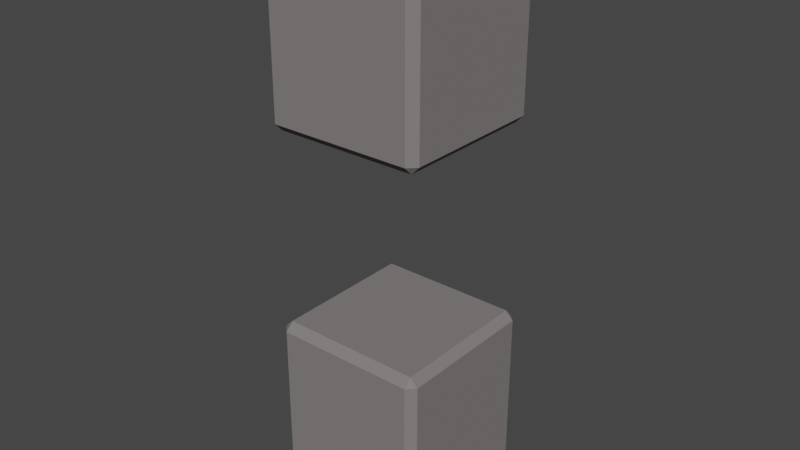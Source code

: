 # Source: Wall_End.blend  (saved by Blender 2.93.20; exported with 4.5.12 LTS)
import bpy
from mathutils import Matrix  # noqa: F401  (used for matrix-valued properties, if any)

bpy.ops.wm.read_factory_settings(use_empty=True)
scene = bpy.context.scene
scene.name = 'Scene'

# ---- collections
col_collection = bpy.data.collections.new('Collection'); scene.collection.children.link(col_collection)

# ---- materials (node trees are filled in below, after node groups)
mat_rock = bpy.data.materials.new('Rock')
mat_rock.use_transparent_shadow = False
mat_rock.diffuse_color = (0.214, 0.196, 0.196, 1.0)
mat_rock.roughness = 1.0
mat_wood = bpy.data.materials.new('Wood')
mat_wood.use_transparent_shadow = False
mat_wood.diffuse_color = (0.2079, 0.09831, 0.02555, 1.0)
mat_wood.roughness = 1.0
mat_wood.specular_intensity = 0.0
mat_water = bpy.data.materials.new('Water')
mat_water.alpha_threshold = 0.0
mat_water.use_transparent_shadow = False
mat_water.diffuse_color = (0.03866, 0.0381, 0.3264, 1.0)
mat_water.roughness = 0.4897
mat_water.specular_intensity = 0.2692
mat_water.line_color = (0.0, 0.0, 0.0, 1.0)

# ---- material node trees

# ---- world
world_world = bpy.data.worlds.new('World'); scene.world = world_world
world_world.use_nodes = True; world_world.node_tree.nodes.clear()
_N = world_world.node_tree.nodes; _L = world_world.node_tree.links
n0 = _N.new('ShaderNodeOutputWorld'); n0.name = 'World Output'; n0.location = (300, 300)
n1 = _N.new('ShaderNodeBackground'); n1.name = 'Background'; n1.location = (10, 300)
n1.inputs[0].default_value = (0.05088, 0.05088, 0.05088, 1.0)
_L.new(n1.outputs[0], n0.inputs[0])
n0.is_active_output = True
world_world.color = (0.05088, 0.05088, 0.05088)
world_world.use_sun_shadow = False
world_world.sun_shadow_jitter_overblur = 0.0

# ---- meshes
me_cube = bpy.data.meshes.new('Cube')
me_cube.from_pydata([(1.002, 0.2244, -0.2744), (1.028, 0.25, -0.2744), (1.028, 0.2244, -0.3), (1.028, 0.25, 0.2744), (1.002, 0.2244, 0.2744), (1.028, 0.2244, 0.3), (1.474, 0.25, -0.2744), (1.499, 0.2244, -0.2744), (1.474, 0.2244, -0.3), (1.499, 0.2244, 0.2744), (1.474, 0.25, 0.2744), (1.474, 0.2244, 0.3), (1.028, -0.2244, -0.3), (1.028, -0.25, -0.2744), (1.002, -0.2244, -0.2744), (1.028, -0.25, 0.2744), (1.028, -0.2244, 0.3), (1.002, -0.2244, 0.2744), (1.474, -0.25, -0.2744), (1.474, -0.2244, -0.3), (1.499, -0.2244, -0.2744), (1.474, -0.2244, 0.3), (1.474, -0.25, 0.2744), (1.499, -0.2244, 0.2744), (1.002, 0.2244, 0.9256), (1.028, 0.25, 0.9256), (1.028, 0.2244, 0.9), (1.028, 0.25, 1.474), (1.002, 0.2244, 1.474), (1.028, 0.2244, 1.5), (1.474, 0.25, 0.9256), (1.499, 0.2244, 0.9256), (1.474, 0.2244, 0.9), (1.499, 0.2244, 1.474), (1.474, 0.25, 1.474), (1.474, 0.2244, 1.5), (1.028, -0.2244, 0.9), (1.028, -0.25, 0.9256), (1.002, -0.2244, 0.9256), (1.028, -0.25, 1.474), (1.028, -0.2244, 1.5), (1.002, -0.2244, 1.474), (1.474, -0.25, 0.9256), (1.474, -0.2244, 0.9), (1.499, -0.2244, 0.9256), (1.474, -0.2244, 1.5), (1.474, -0.25, 1.474), (1.499, -0.2244, 1.474)], [], [(1, 3, 10, 6), (7, 9, 23, 20), (18, 22, 15, 13), (14, 17, 4, 0), (21, 11, 5, 16), (8, 19, 12, 2), (40, 29, 28, 41), (25, 27, 34, 30), (31, 33, 47, 44), (30, 31, 32), (0, 1, 2), (3, 4, 5), (6, 7, 8), (9, 10, 11), (12, 13, 14), (15, 16, 17), (18, 19, 20), (21, 22, 23), (38, 41, 28, 24), (26, 36, 38, 24), (42, 46, 39, 37), (32, 43, 36, 26), (45, 46, 47), (12, 19, 18, 13), (17, 14, 13, 15), (0, 4, 3, 1), (8, 2, 1, 6), (19, 8, 7, 20), (11, 21, 23, 9), (16, 5, 4, 17), (22, 18, 20, 23), (2, 12, 14, 0), (21, 16, 15, 22), (5, 11, 10, 3), (9, 7, 6, 10), (32, 26, 25, 30), (42, 43, 44), (36, 37, 38), (45, 35, 29, 40), (29, 35, 34, 27), (41, 38, 37, 39), (24, 25, 26), (36, 43, 42, 37), (43, 32, 31, 44), (33, 31, 30, 34), (46, 42, 44, 47), (27, 28, 29), (45, 40, 39, 46), (35, 45, 47, 33), (33, 34, 35), (24, 28, 27, 25), (39, 40, 41)])
_uv = me_cube.uv_layers.new(name='UVMap')
_uv.uv.foreach_set('vector', [0.3857, 0.006408, 0.6143, 0.006408, 0.6143, 0.2436, 0.3857, 0.2436, 0.3857, 0.2628, 0.6143, 0.2628, 0.6143, 0.4872, 0.3857, 0.4872, 0.3857, 0.5064, 0.6143, 0.5064, 0.6143, 0.7436, 0.3857, 0.7436, 0.3857, 0.7628, 0.6143, 0.7628, 0.6143, 0.9872, 0.3857, 0.9872, 0.6378, 0.5064, 0.8622, 0.5064, 0.8622, 0.7436, 0.6378, 0.7436, 0.1378, 0.5064, 0.3622, 0.5064, 0.3622, 0.7436, 0.1378, 0.7436, 0.625, 0.7628, 0.625, 0.9872, 0.6143, 0.9872, 0.6143, 0.7628, 0.3857, 0.006408, 0.6143, 0.006408, 0.6143, 0.2436, 0.3857, 0.2436, 0.3857, 0.2628, 0.6143, 0.2628, 0.6143, 0.4872, 0.3857, 0.4872, 0.3857, 0.2436, 0.3857, 0.25, 0.375, 0.2436, 0.3857, 0.9872, 0.3857, 1.0, 0.375, 0.9872, 0.6143, 1.0, 0.625, 0.9872, 0.625, 0.9872, 0.3857, 0.2436, 0.3857, 0.25, 0.375, 0.2436, 0.6143, 0.25, 0.625, 0.2436, 0.625, 0.2436, 0.3622, 0.7436, 0.375, 0.7436, 0.3622, 0.75, 0.6143, 0.7436, 0.625, 0.7436, 0.6143, 0.75, 0.375, 0.5064, 0.375, 0.5064, 0.3622, 0.5, 0.625, 0.5064, 0.625, 0.5064, 0.6143, 0.5, 0.3857, 0.7628, 0.6143, 0.7628, 0.6143, 0.9872, 0.3857, 0.9872, 0.1378, 0.7436, 0.3622, 0.7436, 0.3622, 0.75, 0.1378, 0.75, 0.3857, 0.5064, 0.6143, 0.5064, 0.6143, 0.7436, 0.3857, 0.7436, 0.1378, 0.5064, 0.3622, 0.5064, 0.3622, 0.7436, 0.1378, 0.7436, 0.625, 0.5064, 0.625, 0.5064, 0.6143, 0.5, 0.3622, 0.7436, 0.3622, 0.5064, 0.3857, 0.5064, 0.3857, 0.7436, 0.6143, 0.7628, 0.3857, 0.7628, 0.3857, 0.7436, 0.6143, 0.7436, 0.3857, 0.9872, 0.6143, 0.9872, 0.6143, 1.0, 0.3857, 1.0, 0.1378, 0.5064, 0.1378, 0.7436, 0.125, 0.7436, 0.125, 0.5064, 0.3622, 0.5064, 0.1378, 0.5064, 0.1378, 0.5, 0.3622, 0.5, 0.625, 0.2628, 0.625, 0.4872, 0.6143, 0.4872, 0.6143, 0.2628, 0.625, 0.7628, 0.625, 0.9872, 0.6143, 0.9872, 0.6143, 0.7628, 0.6143, 0.5064, 0.3857, 0.5064, 0.3857, 0.4872, 0.6143, 0.4872, 0.1378, 0.7436, 0.3622, 0.7436, 0.3622, 0.75, 0.1378, 0.75, 0.6378, 0.5064, 0.6378, 0.7436, 0.6143, 0.7436, 0.6143, 0.5064, 0.625, 0.006408, 0.625, 0.2436, 0.6143, 0.2436, 0.6143, 0.006408, 0.6143, 0.2628, 0.3857, 0.2628, 0.3857, 0.2436, 0.6143, 0.2436, 0.1378, 0.5064, 0.1378, 0.7436, 0.125, 0.7436, 0.125, 0.5064, 0.375, 0.5064, 0.375, 0.5064, 0.3622, 0.5, 0.3622, 0.7436, 0.375, 0.7436, 0.3622, 0.75, 0.6378, 0.5064, 0.8622, 0.5064, 0.8622, 0.7436, 0.6378, 0.7436, 0.625, 0.006408, 0.625, 0.2436, 0.6143, 0.2436, 0.6143, 0.006408, 0.6143, 0.7628, 0.3857, 0.7628, 0.3857, 0.7436, 0.6143, 0.7436, 0.3857, 0.9872, 0.3857, 1.0, 0.375, 0.9872, 0.3622, 0.7436, 0.3622, 0.5064, 0.3857, 0.5064, 0.3857, 0.7436, 0.3622, 0.5064, 0.1378, 0.5064, 0.1378, 0.5, 0.3622, 0.5, 0.6143, 0.2628, 0.3857, 0.2628, 0.3857, 0.2436, 0.6143, 0.2436, 0.6143, 0.5064, 0.3857, 0.5064, 0.3857, 0.4872, 0.6143, 0.4872, 0.6143, 1.0, 0.625, 0.9872, 0.625, 0.9872, 0.6378, 0.5064, 0.6378, 0.7436, 0.6143, 0.7436, 0.6143, 0.5064, 0.625, 0.2628, 0.625, 0.4872, 0.6143, 0.4872, 0.6143, 0.2628, 0.6143, 0.25, 0.625, 0.2436, 0.625, 0.2436, 0.3857, 0.9872, 0.6143, 0.9872, 0.6143, 1.0, 0.3857, 1.0, 0.6143, 0.7436, 0.625, 0.7436, 0.6143, 0.75])
me_cube.materials.append(mat_rock)
me_cube.materials.append(mat_wood)
me_cube.materials.append(mat_water)
me_cube.use_remesh_fix_poles = True
me_cube.use_remesh_preserve_attributes = False
me_cube.update()

# ---- objects
ob_cube = bpy.data.objects.new('Cube', me_cube)

# ---- transforms, parenting, visibility, modifiers, constraints
ob_cube.location = (-0.25, -1.0, -0.7)

# ---- collection membership
col_collection.objects.link(ob_cube)

# ---- scene / render settings (as saved in the file)
scene.frame_start = 1; scene.frame_end = 250; scene.frame_set(1)
scene.render.engine = 'BLENDER_EEVEE_NEXT'
scene.cycles.use_denoising = False
scene.cycles.samples = 128
scene.cycles.sampling_pattern = 'TABULATED_SOBOL'
scene.cycles.use_adaptive_sampling = False
scene.cycles.use_light_tree = False
scene.view_settings.view_transform = 'Filmic'
bpy.context.view_layer.update()

# ---- added for rendering (the .blend has no active camera and no usable light): camera, sun
cam_auto = bpy.data.cameras.new('AutoCamera')
cam_auto.lens = 50.0
cam_auto.sensor_width = 36.0
cam_auto.clip_end = 1000.0
ob_auto_camera = bpy.data.objects.new('AutoCamera', cam_auto)
scene.collection.objects.link(ob_auto_camera)
ob_auto_camera.location = (2.78934, -3.1464, 1.33093)
ob_auto_camera.rotation_euler = (1.09748, -7.21219e-08, 0.694738)
scene.camera = ob_auto_camera
light_auto_sun = bpy.data.lights.new('AutoSun', 'SUN')
light_auto_sun.energy = 3.0
light_auto_sun.angle = 0.0523599
ob_auto_sun = bpy.data.objects.new('AutoSun', light_auto_sun)
scene.collection.objects.link(ob_auto_sun)
ob_auto_sun.rotation_euler = (0.872665, 0.174533, 0.523599)
bpy.context.view_layer.update()

